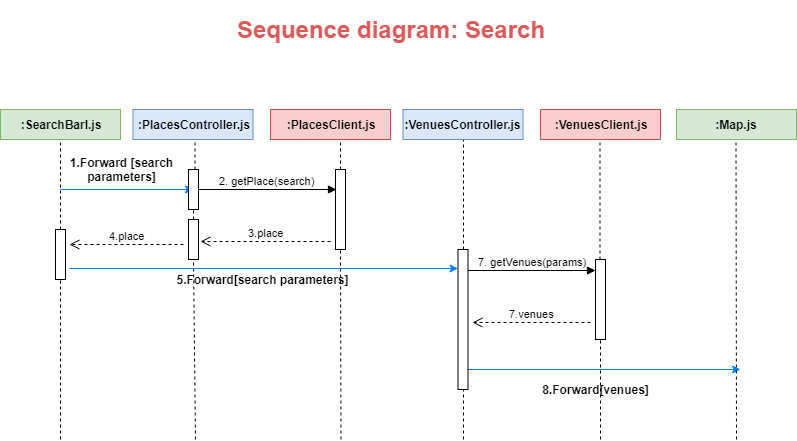

The diagram above was exported from draw.io. Its source (the exported page's mxGraphModel, read from the mxfile embedded in the PNG):
<mxGraphModel dx="1380" dy="794" grid="1" gridSize="10" guides="1" tooltips="1" connect="1" arrows="1" fold="1" page="1" pageScale="1" pageWidth="827" pageHeight="1169" math="0" shadow="0">
  <root>
    <mxCell id="0" />
    <mxCell id="1" parent="0" />
    <mxCell id="Lf9hRZesEQlPOjwn458d-1" value="&lt;h1&gt;&lt;b&gt;&lt;font color=&quot;#de5959&quot;&gt;Sequence diagram: Search&lt;/font&gt;&lt;/b&gt;&lt;/h1&gt;" style="text;html=1;strokeColor=none;fillColor=none;align=center;verticalAlign=middle;whiteSpace=wrap;rounded=0;" vertex="1" parent="1">
      <mxGeometry x="185" y="60" width="450" height="20" as="geometry" />
    </mxCell>
    <mxCell id="Lf9hRZesEQlPOjwn458d-3" value="&lt;b&gt;:SearchBarl.js&lt;/b&gt;" style="rounded=0;whiteSpace=wrap;html=1;strokeColor=#82b366;fillColor=#d5e8d4;" vertex="1" parent="1">
      <mxGeometry x="20" y="150" width="120" height="30" as="geometry" />
    </mxCell>
    <mxCell id="Lf9hRZesEQlPOjwn458d-4" value="" style="endArrow=none;dashed=1;html=1;entryX=0.5;entryY=1;entryDx=0;entryDy=0;strokeColor=#000000;" edge="1" parent="1" source="Lf9hRZesEQlPOjwn458d-48" target="Lf9hRZesEQlPOjwn458d-3">
      <mxGeometry width="50" height="50" relative="1" as="geometry">
        <mxPoint x="80" y="480" as="sourcePoint" />
        <mxPoint x="90" y="200" as="targetPoint" />
      </mxGeometry>
    </mxCell>
    <mxCell id="Lf9hRZesEQlPOjwn458d-7" value="&lt;b&gt;:PlacesController.js&lt;/b&gt;" style="rounded=0;whiteSpace=wrap;html=1;strokeColor=#6c8ebf;fillColor=#dae8fc;" vertex="1" parent="1">
      <mxGeometry x="152.5" y="150" width="120" height="30" as="geometry" />
    </mxCell>
    <mxCell id="Lf9hRZesEQlPOjwn458d-8" value="&lt;b&gt;1.Forward [search parameters]&lt;/b&gt;" style="text;html=1;strokeColor=none;fillColor=none;align=center;verticalAlign=middle;whiteSpace=wrap;rounded=0;" vertex="1" parent="1">
      <mxGeometry x="80" y="200" width="123" height="20" as="geometry" />
    </mxCell>
    <mxCell id="Lf9hRZesEQlPOjwn458d-9" value="" style="endArrow=none;dashed=1;html=1;entryX=0.5;entryY=1;entryDx=0;entryDy=0;strokeColor=#000000;" edge="1" parent="1" source="Lf9hRZesEQlPOjwn458d-13" target="Lf9hRZesEQlPOjwn458d-31">
      <mxGeometry width="50" height="50" relative="1" as="geometry">
        <mxPoint x="329.5" y="530" as="sourcePoint" />
        <mxPoint x="329.5" y="180" as="targetPoint" />
      </mxGeometry>
    </mxCell>
    <mxCell id="Lf9hRZesEQlPOjwn458d-10" value="" style="endArrow=classic;html=1;strokeColor=#007FFF;" edge="1" parent="1">
      <mxGeometry width="50" height="50" relative="1" as="geometry">
        <mxPoint x="80" y="230" as="sourcePoint" />
        <mxPoint x="213" y="230" as="targetPoint" />
      </mxGeometry>
    </mxCell>
    <mxCell id="Lf9hRZesEQlPOjwn458d-11" value="&lt;b&gt;:PlacesClient.js&lt;/b&gt;" style="rounded=0;whiteSpace=wrap;html=1;strokeColor=#b85450;fillColor=#f8cecc;" vertex="1" parent="1">
      <mxGeometry x="290" y="150" width="120" height="30" as="geometry" />
    </mxCell>
    <mxCell id="Lf9hRZesEQlPOjwn458d-14" value="" style="endArrow=none;dashed=1;html=1;entryX=0.5;entryY=1;entryDx=0;entryDy=0;strokeColor=#000000;" edge="1" parent="1" target="Lf9hRZesEQlPOjwn458d-13">
      <mxGeometry width="50" height="50" relative="1" as="geometry">
        <mxPoint x="483" y="480" as="sourcePoint" />
        <mxPoint x="329.5" y="180" as="targetPoint" />
      </mxGeometry>
    </mxCell>
    <mxCell id="Lf9hRZesEQlPOjwn458d-17" value="7. getVenues(params)" style="html=1;verticalAlign=bottom;endArrow=block;strokeColor=#000000;entryX=0;entryY=0.138;entryDx=0;entryDy=0;entryPerimeter=0;" edge="1" parent="1" source="Lf9hRZesEQlPOjwn458d-13" target="Lf9hRZesEQlPOjwn458d-19">
      <mxGeometry width="80" relative="1" as="geometry">
        <mxPoint x="335" y="260" as="sourcePoint" />
        <mxPoint x="493" y="262" as="targetPoint" />
        <Array as="points">
          <mxPoint x="560" y="311" />
        </Array>
      </mxGeometry>
    </mxCell>
    <mxCell id="Lf9hRZesEQlPOjwn458d-18" value="" style="endArrow=none;dashed=1;html=1;entryX=0.5;entryY=1;entryDx=0;entryDy=0;strokeColor=#000000;" edge="1" parent="1" source="Lf9hRZesEQlPOjwn458d-19">
      <mxGeometry width="50" height="50" relative="1" as="geometry">
        <mxPoint x="620" y="480" as="sourcePoint" />
        <mxPoint x="619.5" y="180" as="targetPoint" />
      </mxGeometry>
    </mxCell>
    <mxCell id="Lf9hRZesEQlPOjwn458d-21" value="7.venues" style="html=1;verticalAlign=bottom;endArrow=open;dashed=1;endSize=8;strokeColor=#000000;" edge="1" parent="1">
      <mxGeometry relative="1" as="geometry">
        <mxPoint x="610" y="363" as="sourcePoint" />
        <mxPoint x="492" y="363" as="targetPoint" />
        <mxPoint as="offset" />
      </mxGeometry>
    </mxCell>
    <mxCell id="Lf9hRZesEQlPOjwn458d-24" value="" style="endArrow=classic;html=1;strokeColor=#007FFF;" edge="1" parent="1">
      <mxGeometry width="50" height="50" relative="1" as="geometry">
        <mxPoint x="487.5" y="410" as="sourcePoint" />
        <mxPoint x="760" y="410" as="targetPoint" />
      </mxGeometry>
    </mxCell>
    <mxCell id="Lf9hRZesEQlPOjwn458d-25" value="&lt;b&gt;8.Forward[venues]&lt;/b&gt;" style="text;html=1;strokeColor=none;fillColor=none;align=center;verticalAlign=middle;whiteSpace=wrap;rounded=0;" vertex="1" parent="1">
      <mxGeometry x="512.5" y="420" width="205" height="20" as="geometry" />
    </mxCell>
    <mxCell id="Lf9hRZesEQlPOjwn458d-27" value="&lt;b&gt;:Map.js&lt;/b&gt;" style="rounded=0;whiteSpace=wrap;html=1;strokeColor=#82b366;fillColor=#d5e8d4;" vertex="1" parent="1">
      <mxGeometry x="696" y="150" width="120" height="30" as="geometry" />
    </mxCell>
    <mxCell id="Lf9hRZesEQlPOjwn458d-28" value="" style="endArrow=none;dashed=1;html=1;entryX=0.5;entryY=1;entryDx=0;entryDy=0;strokeColor=#000000;" edge="1" parent="1">
      <mxGeometry width="50" height="50" relative="1" as="geometry">
        <mxPoint x="756" y="480" as="sourcePoint" />
        <mxPoint x="755.5" y="180" as="targetPoint" />
      </mxGeometry>
    </mxCell>
    <mxCell id="Lf9hRZesEQlPOjwn458d-31" value="&lt;b&gt;:VenuesController.js&lt;/b&gt;" style="rounded=0;whiteSpace=wrap;html=1;strokeColor=#6c8ebf;fillColor=#dae8fc;" vertex="1" parent="1">
      <mxGeometry x="422.5" y="150" width="120" height="30" as="geometry" />
    </mxCell>
    <mxCell id="Lf9hRZesEQlPOjwn458d-32" value="&lt;b&gt;:VenuesClient.js&lt;/b&gt;" style="rounded=0;whiteSpace=wrap;html=1;strokeColor=#b85450;fillColor=#f8cecc;" vertex="1" parent="1">
      <mxGeometry x="560" y="150" width="120" height="30" as="geometry" />
    </mxCell>
    <mxCell id="Lf9hRZesEQlPOjwn458d-35" value="" style="endArrow=none;dashed=1;html=1;entryX=0.5;entryY=1;entryDx=0;entryDy=0;strokeColor=#000000;" edge="1" parent="1" source="Lf9hRZesEQlPOjwn458d-36">
      <mxGeometry width="50" height="50" relative="1" as="geometry">
        <mxPoint x="215" y="480" as="sourcePoint" />
        <mxPoint x="214.5" y="180" as="targetPoint" />
      </mxGeometry>
    </mxCell>
    <mxCell id="Lf9hRZesEQlPOjwn458d-36" value="" style="html=1;points=[];perimeter=orthogonalPerimeter;strokeColor=#000000;" vertex="1" parent="1">
      <mxGeometry x="208" y="210" width="10" height="40" as="geometry" />
    </mxCell>
    <mxCell id="Lf9hRZesEQlPOjwn458d-37" value="" style="endArrow=none;dashed=1;html=1;entryX=0.5;entryY=1;entryDx=0;entryDy=0;strokeColor=#000000;" edge="1" parent="1" source="Lf9hRZesEQlPOjwn458d-45" target="Lf9hRZesEQlPOjwn458d-36">
      <mxGeometry width="50" height="50" relative="1" as="geometry">
        <mxPoint x="215" y="480" as="sourcePoint" />
        <mxPoint x="214.5" y="180" as="targetPoint" />
      </mxGeometry>
    </mxCell>
    <mxCell id="Lf9hRZesEQlPOjwn458d-13" value="" style="html=1;points=[];perimeter=orthogonalPerimeter;strokeColor=#000000;" vertex="1" parent="1">
      <mxGeometry x="477.5" y="290" width="10" height="140" as="geometry" />
    </mxCell>
    <mxCell id="Lf9hRZesEQlPOjwn458d-40" value="2. getPlace(search)" style="html=1;verticalAlign=bottom;endArrow=block;strokeColor=#000000;entryX=0.1;entryY=0.25;entryDx=0;entryDy=0;entryPerimeter=0;" edge="1" parent="1" target="Lf9hRZesEQlPOjwn458d-42">
      <mxGeometry width="80" relative="1" as="geometry">
        <mxPoint x="217.5" y="230" as="sourcePoint" />
        <mxPoint x="350" y="230" as="targetPoint" />
        <Array as="points">
          <mxPoint x="300" y="230" />
        </Array>
      </mxGeometry>
    </mxCell>
    <mxCell id="Lf9hRZesEQlPOjwn458d-41" value="" style="endArrow=none;dashed=1;html=1;entryX=0.5;entryY=1;entryDx=0;entryDy=0;strokeColor=#000000;" edge="1" parent="1" source="Lf9hRZesEQlPOjwn458d-42">
      <mxGeometry width="50" height="50" relative="1" as="geometry">
        <mxPoint x="360.5" y="480" as="sourcePoint" />
        <mxPoint x="360" y="180" as="targetPoint" />
      </mxGeometry>
    </mxCell>
    <mxCell id="Lf9hRZesEQlPOjwn458d-42" value="" style="html=1;points=[];perimeter=orthogonalPerimeter;strokeColor=#000000;" vertex="1" parent="1">
      <mxGeometry x="355" y="210" width="10" height="80" as="geometry" />
    </mxCell>
    <mxCell id="Lf9hRZesEQlPOjwn458d-43" value="" style="endArrow=none;dashed=1;html=1;entryX=0.5;entryY=1;entryDx=0;entryDy=0;strokeColor=#000000;" edge="1" parent="1" target="Lf9hRZesEQlPOjwn458d-42">
      <mxGeometry width="50" height="50" relative="1" as="geometry">
        <mxPoint x="360.5" y="480" as="sourcePoint" />
        <mxPoint x="360" y="180" as="targetPoint" />
      </mxGeometry>
    </mxCell>
    <mxCell id="Lf9hRZesEQlPOjwn458d-44" value="3.place" style="html=1;verticalAlign=bottom;endArrow=open;dashed=1;endSize=8;strokeColor=#000000;" edge="1" parent="1">
      <mxGeometry relative="1" as="geometry">
        <mxPoint x="350" y="282" as="sourcePoint" />
        <mxPoint x="220" y="282" as="targetPoint" />
        <mxPoint as="offset" />
      </mxGeometry>
    </mxCell>
    <mxCell id="Lf9hRZesEQlPOjwn458d-45" value="" style="html=1;points=[];perimeter=orthogonalPerimeter;strokeColor=#000000;" vertex="1" parent="1">
      <mxGeometry x="208" y="260" width="10" height="40" as="geometry" />
    </mxCell>
    <mxCell id="Lf9hRZesEQlPOjwn458d-46" value="" style="endArrow=none;dashed=1;html=1;entryX=0.5;entryY=1;entryDx=0;entryDy=0;strokeColor=#000000;" edge="1" parent="1" target="Lf9hRZesEQlPOjwn458d-45">
      <mxGeometry width="50" height="50" relative="1" as="geometry">
        <mxPoint x="215" y="480" as="sourcePoint" />
        <mxPoint x="213" y="250" as="targetPoint" />
      </mxGeometry>
    </mxCell>
    <mxCell id="Lf9hRZesEQlPOjwn458d-47" value="4.place" style="html=1;verticalAlign=bottom;endArrow=open;dashed=1;endSize=8;strokeColor=#000000;exitX=-0.5;exitY=0.625;exitDx=0;exitDy=0;exitPerimeter=0;" edge="1" parent="1" source="Lf9hRZesEQlPOjwn458d-45">
      <mxGeometry relative="1" as="geometry">
        <mxPoint x="200" y="301" as="sourcePoint" />
        <mxPoint x="89" y="285" as="targetPoint" />
        <mxPoint as="offset" />
        <Array as="points">
          <mxPoint x="120" y="285" />
        </Array>
      </mxGeometry>
    </mxCell>
    <mxCell id="Lf9hRZesEQlPOjwn458d-48" value="" style="html=1;points=[];perimeter=orthogonalPerimeter;strokeColor=#000000;" vertex="1" parent="1">
      <mxGeometry x="75" y="270" width="10" height="50" as="geometry" />
    </mxCell>
    <mxCell id="Lf9hRZesEQlPOjwn458d-49" value="" style="endArrow=none;dashed=1;html=1;entryX=0.5;entryY=1;entryDx=0;entryDy=0;strokeColor=#000000;" edge="1" parent="1" target="Lf9hRZesEQlPOjwn458d-48">
      <mxGeometry width="50" height="50" relative="1" as="geometry">
        <mxPoint x="80" y="480" as="sourcePoint" />
        <mxPoint x="80" y="180" as="targetPoint" />
      </mxGeometry>
    </mxCell>
    <mxCell id="Lf9hRZesEQlPOjwn458d-50" value="" style="endArrow=classic;html=1;strokeColor=#007FFF;exitX=1.4;exitY=0.78;exitDx=0;exitDy=0;exitPerimeter=0;" edge="1" parent="1" source="Lf9hRZesEQlPOjwn458d-48">
      <mxGeometry width="50" height="50" relative="1" as="geometry">
        <mxPoint x="90" y="309" as="sourcePoint" />
        <mxPoint x="477.5" y="309" as="targetPoint" />
      </mxGeometry>
    </mxCell>
    <mxCell id="Lf9hRZesEQlPOjwn458d-19" value="" style="html=1;points=[];perimeter=orthogonalPerimeter;strokeColor=#000000;" vertex="1" parent="1">
      <mxGeometry x="615" y="300" width="10" height="80" as="geometry" />
    </mxCell>
    <mxCell id="Lf9hRZesEQlPOjwn458d-51" value="" style="endArrow=none;dashed=1;html=1;entryX=0.5;entryY=1;entryDx=0;entryDy=0;strokeColor=#000000;" edge="1" parent="1" target="Lf9hRZesEQlPOjwn458d-19">
      <mxGeometry width="50" height="50" relative="1" as="geometry">
        <mxPoint x="620" y="480" as="sourcePoint" />
        <mxPoint x="619.5" y="180" as="targetPoint" />
      </mxGeometry>
    </mxCell>
    <mxCell id="Lf9hRZesEQlPOjwn458d-52" value="&lt;b&gt;5.Forward[search parameters]&lt;/b&gt;" style="text;html=1;strokeColor=none;fillColor=none;align=center;verticalAlign=middle;whiteSpace=wrap;rounded=0;" vertex="1" parent="1">
      <mxGeometry x="180" y="310" width="205" height="20" as="geometry" />
    </mxCell>
  </root>
</mxGraphModel>